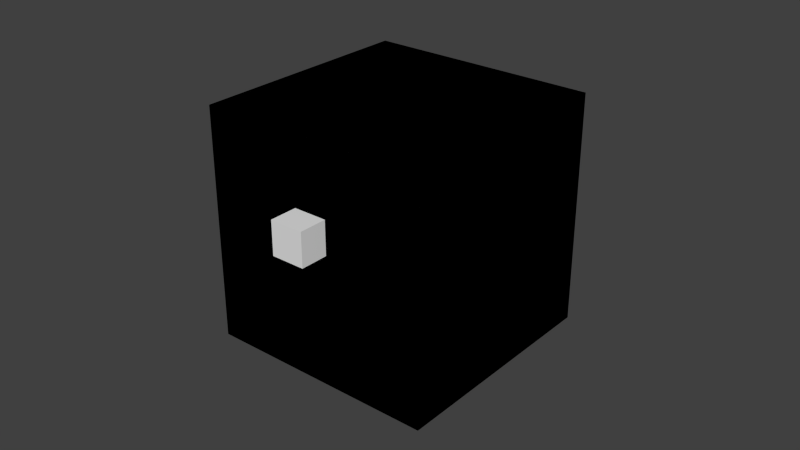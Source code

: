 # Source: tank_test.blend  (saved by Blender 2.76.0; exported with 4.5.12 LTS)
import bpy
from mathutils import Matrix  # noqa: F401  (used for matrix-valued properties, if any)

bpy.ops.wm.read_factory_settings(use_empty=True)
scene = bpy.context.scene
scene.name = 'Scene'

# ---- collections
col_collection_1 = bpy.data.collections.new('Collection 1'); scene.collection.children.link(col_collection_1)
col_collection_1.hide_render = True
col_collection_1.hide_viewport = True
col_collection_2 = bpy.data.collections.new('Collection 2'); scene.collection.children.link(col_collection_2)
col_collection_2.hide_render = True
col_collection_2.hide_viewport = True
col_collection_3 = bpy.data.collections.new('Collection 3'); scene.collection.children.link(col_collection_3)

# ---- world
world_world = bpy.data.worlds.new('World'); scene.world = world_world
world_world.color = (0.05088, 0.05088, 0.05088)
world_world.use_sun_shadow = False
world_world.sun_shadow_jitter_overblur = 0.0
world_world.cycles.sampling_method = 'MANUAL'
world_world.cycles.sample_map_resolution = 256

# ---- meshes
me_cube = bpy.data.meshes.new('Cube')
me_cube.from_pydata([(-0.6406, -1.0, -0.4115), (-0.6406, -1.0, 0.4115), (-0.6406, 1.0, -0.4115), (-0.6406, 1.0, 0.4115), (0.6406, -1.0, -0.4115), (0.6406, -1.0, 0.4115), (0.6406, 1.0, -0.4115), (0.6406, 1.0, 0.4115)], [], [(3, 2, 0), (7, 6, 2), (5, 4, 6), (1, 0, 4), (2, 6, 4), (7, 3, 1), (1, 3, 0), (3, 7, 2), (7, 5, 6), (5, 1, 4), (0, 2, 4), (5, 7, 1)])
me_cube.use_remesh_preserve_volume = False
me_cube.use_remesh_preserve_attributes = False
me_cube.use_mirror_vertex_groups = False
me_cube.update()
me_cube_008 = bpy.data.meshes.new('Cube.008')
me_cube_008.from_pydata([(-0.0599, -0.0599, -0.0599), (-0.0599, -0.0599, 0.0599), (-0.0599, 0.0599, -0.0599), (-0.0599, 0.0599, 0.0599), (0.0599, -0.0599, -0.0599), (0.0599, -0.0599, 0.0599), (0.0599, 0.0599, -0.0599), (0.0599, 0.0599, 0.0599)], [], [(3, 2, 0), (7, 6, 2), (5, 4, 6), (1, 0, 4), (2, 6, 4), (7, 3, 1), (1, 3, 0), (3, 7, 2), (7, 5, 6), (5, 1, 4), (0, 2, 4), (5, 7, 1)])
me_cube_008.use_remesh_preserve_volume = False
me_cube_008.use_remesh_preserve_attributes = False
me_cube_008.use_mirror_vertex_groups = False
me_cube_008.update()
me_cube_005 = bpy.data.meshes.new('Cube.005')
me_cube_005.from_pydata([(-0.6406, -1.0, -0.4115), (-0.6406, -1.0, 0.4115), (-0.6406, 1.0, -0.4115), (-0.6406, 1.0, 0.4115), (0.6406, -1.0, -0.4115), (0.6406, -1.0, 0.4115), (0.6406, 1.0, -0.4115), (0.6406, 1.0, 0.4115)], [], [(3, 2, 0), (7, 6, 2), (5, 4, 6), (1, 0, 4), (2, 6, 4), (7, 3, 1), (1, 3, 0), (3, 7, 2), (7, 5, 6), (5, 1, 4), (0, 2, 4), (5, 7, 1)])
me_cube_005.use_remesh_preserve_volume = False
me_cube_005.use_remesh_preserve_attributes = False
me_cube_005.use_mirror_vertex_groups = False
me_cube_005.update()
me_cube_002 = bpy.data.meshes.new('Cube.002')
me_cube_002.from_pydata([(-0.1799, -0.4154, -0.135), (-0.1799, -0.4154, 0.135), (-0.1799, 0.4154, -0.135), (-0.1799, 0.4154, 0.135), (0.1799, -0.4154, -0.135), (0.1799, -0.4154, 0.135), (0.1799, 0.4154, -0.135), (0.1799, 0.4154, 0.135)], [], [(3, 2, 0), (7, 6, 2), (5, 4, 6), (1, 0, 4), (2, 6, 4), (7, 3, 1), (1, 3, 0), (3, 7, 2), (7, 5, 6), (5, 1, 4), (0, 2, 4), (5, 7, 1)])
me_cube_002.use_remesh_preserve_volume = False
me_cube_002.use_remesh_preserve_attributes = False
me_cube_002.use_mirror_vertex_groups = False
me_cube_002.update()
me_cube_007 = bpy.data.meshes.new('Cube.007')
me_cube_007.from_pydata([(-0.06934, -0.06934, -0.06934), (-0.06934, -0.06934, 0.06934), (-0.06934, 0.06934, -0.06934), (-0.06934, 0.06934, 0.06934), (0.06934, -0.06934, -0.06934), (0.06934, -0.06934, 0.06934), (0.06934, 0.06934, -0.06934), (0.06934, 0.06934, 0.06934)], [], [(3, 2, 0), (7, 6, 2), (5, 4, 6), (1, 0, 4), (2, 6, 4), (7, 3, 1), (1, 3, 0), (3, 7, 2), (7, 5, 6), (5, 1, 4), (0, 2, 4), (5, 7, 1)])
me_cube_007.use_remesh_preserve_volume = False
me_cube_007.use_remesh_preserve_attributes = False
me_cube_007.use_mirror_vertex_groups = False
me_cube_007.update()
me_cube_003 = bpy.data.meshes.new('Cube.003')
me_cube_003.from_pydata([(-0.1799, -0.4154, -0.135), (-0.1799, -0.4154, 0.135), (-0.1799, 0.4154, -0.135), (-0.1799, 0.4154, 0.135), (0.1799, -0.4154, -0.135), (0.1799, -0.4154, 0.135), (0.1799, 0.4154, -0.135), (0.1799, 0.4154, 0.135)], [], [(3, 2, 0), (7, 6, 2), (5, 4, 6), (1, 0, 4), (2, 6, 4), (7, 3, 1), (1, 3, 0), (3, 7, 2), (7, 5, 6), (5, 1, 4), (0, 2, 4), (5, 7, 1)])
me_cube_003.use_remesh_preserve_volume = False
me_cube_003.use_remesh_preserve_attributes = False
me_cube_003.use_mirror_vertex_groups = False
me_cube_003.update()
me_cube_001 = bpy.data.meshes.new('Cube.001')
me_cube_001.from_pydata([(-0.4767, -0.4767, -0.4767), (-0.4767, -0.4767, 0.4767), (-0.4767, 0.4767, -0.4767), (-0.4767, 0.4767, 0.4767), (0.4767, -0.4767, -0.4767), (0.4767, -0.4767, 0.4767), (0.4767, 0.4767, -0.4767), (0.4767, 0.4767, 0.4767)], [], [(3, 2, 0), (7, 6, 2), (5, 4, 6), (1, 0, 4), (2, 6, 4), (7, 3, 1), (1, 3, 0), (3, 7, 2), (7, 5, 6), (5, 1, 4), (0, 2, 4), (5, 7, 1)])
me_cube_001.use_remesh_preserve_volume = False
me_cube_001.use_remesh_preserve_attributes = False
me_cube_001.use_mirror_vertex_groups = False
me_cube_001.update()
me_cube_010 = bpy.data.meshes.new('Cube.010')
me_cube_010.from_pydata([(-0.06934, -0.06934, -0.06934), (-0.06934, -0.06934, 0.06934), (-0.06934, 0.06934, -0.06934), (-0.06934, 0.06934, 0.06934), (0.06934, -0.06934, -0.06934), (0.06934, -0.06934, 0.06934), (0.06934, 0.06934, -0.06934), (0.06934, 0.06934, 0.06934)], [], [(3, 2, 0), (7, 6, 2), (5, 4, 6), (1, 0, 4), (2, 6, 4), (7, 3, 1), (1, 3, 0), (3, 7, 2), (7, 5, 6), (5, 1, 4), (0, 2, 4), (5, 7, 1)])
me_cube_010.use_remesh_preserve_volume = False
me_cube_010.use_remesh_preserve_attributes = False
me_cube_010.use_mirror_vertex_groups = False
me_cube_010.update()
me_cube_009 = bpy.data.meshes.new('Cube.009')
me_cube_009.from_pydata([(-0.0599, -0.0599, -0.0599), (-0.0599, -0.0599, 0.0599), (-0.0599, 0.0599, -0.0599), (-0.0599, 0.0599, 0.0599), (0.0599, -0.0599, -0.0599), (0.0599, -0.0599, 0.0599), (0.0599, 0.0599, -0.0599), (0.0599, 0.0599, 0.0599)], [], [(3, 2, 0), (7, 6, 2), (5, 4, 6), (1, 0, 4), (2, 6, 4), (7, 3, 1), (1, 3, 0), (3, 7, 2), (7, 5, 6), (5, 1, 4), (0, 2, 4), (5, 7, 1)])
me_cube_009.use_remesh_preserve_volume = False
me_cube_009.use_remesh_preserve_attributes = False
me_cube_009.use_mirror_vertex_groups = False
me_cube_009.update()
me_cube_004 = bpy.data.meshes.new('Cube.004')
me_cube_004.from_pydata([(-0.4767, -0.4767, -0.4767), (-0.4767, -0.4767, 0.4767), (-0.4767, 0.4767, -0.4767), (-0.4767, 0.4767, 0.4767), (0.4767, -0.4767, -0.4767), (0.4767, -0.4767, 0.4767), (0.4767, 0.4767, -0.4767), (0.4767, 0.4767, 0.4767)], [], [(3, 2, 0), (7, 6, 2), (5, 4, 6), (1, 0, 4), (2, 6, 4), (7, 3, 1), (1, 3, 0), (3, 7, 2), (7, 5, 6), (5, 1, 4), (0, 2, 4), (5, 7, 1)])
me_cube_004.use_remesh_preserve_volume = False
me_cube_004.use_remesh_preserve_attributes = False
me_cube_004.use_mirror_vertex_groups = False
me_cube_004.update()

# ---- objects
ob_bodyphysimesh = bpy.data.objects.new('bodyPhysiMesh', me_cube)
ob_turretmountpoint = bpy.data.objects.new('turretMountPoint', me_cube_008)
ob_bodymesh = bpy.data.objects.new('bodyMesh', me_cube_005)
ob_gunphysimesh = bpy.data.objects.new('gunPhysiMesh', me_cube_002)
ob_gunmounterpoint = bpy.data.objects.new('gunMounterPoint', me_cube_007)
ob_gunmesh = bpy.data.objects.new('gunMesh', me_cube_003)
ob_turretphysimesh = bpy.data.objects.new('turretPhysiMesh', me_cube_001)
ob_turretgunmountpoint = bpy.data.objects.new('turretGunMountPoint', me_cube_010)
ob_turretmounterpoint = bpy.data.objects.new('turretMounterPoint', me_cube_009)
ob_turretmesh = bpy.data.objects.new('turretMesh', me_cube_004)

# ---- transforms, parenting, visibility, modifiers, constraints
ob_bodyphysimesh.location = (0.0, 0.0, 0.0)
ob_bodyphysimesh.lineart.crease_threshold = 0.0
ob_turretmountpoint.parent = ob_bodyphysimesh
ob_turretmountpoint.location = (0.0, -0.4096, 0.4364)
ob_turretmountpoint.lineart.crease_threshold = 0.0
ob_bodymesh.parent = ob_bodyphysimesh
ob_bodymesh.location = (0.0, 0.0, 0.0)
ob_bodymesh.lineart.crease_threshold = 0.0
ob_gunphysimesh.location = (0.0, 0.0, 0.0)
ob_gunphysimesh.lineart.crease_threshold = 0.0
ob_gunmounterpoint.parent = ob_gunphysimesh
ob_gunmounterpoint.matrix_parent_inverse = Matrix(((1.0, 0.0, 0.0, 0.0), (0.0, 1.0, 0.0, 1.347), (0.0, 5.96e-08, 1.0, -1.044), (0.0, 0.0, 0.0, 1.0)))
ob_gunmounterpoint.location = (-1.49e-08, -0.9317, 1.044)
ob_gunmounterpoint.lineart.crease_threshold = 0.0
ob_gunmesh.parent = ob_gunphysimesh
ob_gunmesh.matrix_parent_inverse = Matrix(((1.0, 0.0, 0.0, 0.0), (0.0, 1.0, 0.0, 1.347), (0.0, 5.96e-08, 1.0, -1.044), (0.0, 0.0, 0.0, 1.0)))
ob_gunmesh.location = (0.0, -1.347, 1.044)
ob_gunmesh.lineart.crease_threshold = 0.0
ob_turretphysimesh.location = (0.0, 0.0, 0.0)
ob_turretphysimesh.lineart.crease_threshold = 0.0
ob_turretgunmountpoint.parent = ob_turretphysimesh
ob_turretgunmountpoint.matrix_parent_inverse = Matrix(((1.0, 0.0, 0.0, 0.0), (0.0, 1.0, 0.0, 0.4096), (0.0, 0.0, 1.0, -0.9132), (0.0, 0.0, 0.0, 1.0)))
ob_turretgunmountpoint.location = (-1.49e-08, -0.9317, 1.044)
ob_turretgunmountpoint.lineart.crease_threshold = 0.0
ob_turretmounterpoint.parent = ob_turretphysimesh
ob_turretmounterpoint.matrix_parent_inverse = Matrix(((1.0, 0.0, 0.0, 0.0), (0.0, 1.0, 0.0, 0.4096), (0.0, 0.0, 1.0, -0.9132), (0.0, 0.0, 0.0, 1.0)))
ob_turretmounterpoint.location = (0.0, -0.4096, 0.4364)
ob_turretmounterpoint.lineart.crease_threshold = 0.0
ob_turretmesh.parent = ob_turretphysimesh
ob_turretmesh.matrix_parent_inverse = Matrix(((1.0, 0.0, 0.0, 0.0), (0.0, 1.0, 0.0, 0.4096), (0.0, 0.0, 1.0, -0.9132), (0.0, 0.0, 0.0, 1.0)))
ob_turretmesh.location = (0.0, -0.4096, 0.9132)
ob_turretmesh.lineart.crease_threshold = 0.0

# ---- collection membership
col_collection_1.objects.link(ob_bodyphysimesh)
col_collection_1.objects.link(ob_turretmountpoint)
col_collection_1.objects.link(ob_bodymesh)
col_collection_2.objects.link(ob_gunphysimesh)
col_collection_2.objects.link(ob_gunmounterpoint)
col_collection_2.objects.link(ob_gunmesh)
col_collection_3.objects.link(ob_turretphysimesh)
col_collection_3.objects.link(ob_turretgunmountpoint)
col_collection_3.objects.link(ob_turretmounterpoint)
col_collection_3.objects.link(ob_turretmesh)

# ---- scene / render settings (as saved in the file)
scene.frame_start = 1; scene.frame_end = 250; scene.frame_set(1)
scene.render.engine = 'BLENDER_EEVEE_NEXT'
scene.render.resolution_percentage = 50
scene.render.dither_intensity = 0.0
scene.cycles.use_denoising = False
scene.cycles.samples = 10
scene.cycles.sampling_pattern = 'TABULATED_SOBOL'
scene.cycles.light_sampling_threshold = 0.0
scene.cycles.use_adaptive_sampling = False
scene.cycles.use_light_tree = False
scene.cycles.blur_glossy = 0.0
scene.cycles.pixel_filter_type = 'GAUSSIAN'
scene.cycles.sample_clamp_indirect = 0.0
scene.view_settings.view_transform = 'Standard'
bpy.context.view_layer.update()

# ---- added for rendering (the .blend has no active camera and no usable light): camera, sun
cam_auto = bpy.data.cameras.new('AutoCamera')
cam_auto.lens = 50.0
cam_auto.sensor_width = 36.0
cam_auto.clip_end = 1000.0
ob_auto_camera = bpy.data.objects.new('AutoCamera', cam_auto)
scene.collection.objects.link(ob_auto_camera)
ob_auto_camera.location = (2.38927, -2.86713, 1.88147)
ob_auto_camera.rotation_euler = (1.09748, -7.21219e-08, 0.694738)
scene.camera = ob_auto_camera
light_auto_sun = bpy.data.lights.new('AutoSun', 'SUN')
light_auto_sun.energy = 3.0
light_auto_sun.angle = 0.0523599
ob_auto_sun = bpy.data.objects.new('AutoSun', light_auto_sun)
scene.collection.objects.link(ob_auto_sun)
ob_auto_sun.rotation_euler = (0.872665, 0.174533, 0.523599)
bpy.context.view_layer.update()

